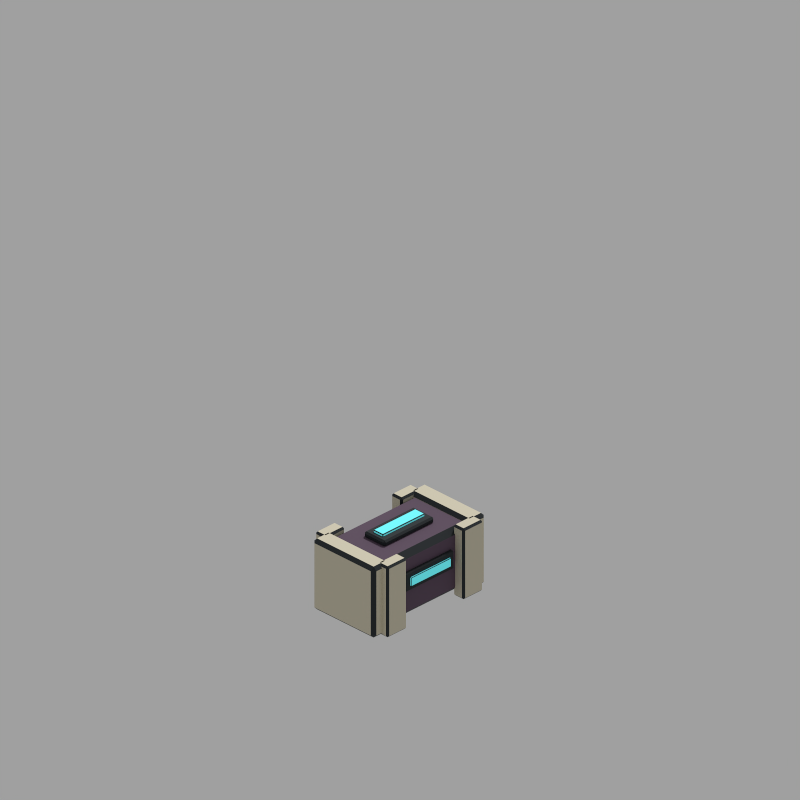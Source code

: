 # Source: tech_module.blend  (saved by Blender 5.2.45; exported with 4.5.12 LTS)
import bpy
from mathutils import Matrix  # noqa: F401  (used for matrix-valued properties, if any)

bpy.ops.wm.read_factory_settings(use_empty=True)
scene = bpy.context.scene
scene.name = 'Scene'

# ---- collections
col_tech___intact_manufactured_salvage = bpy.data.collections.new('Tech | intact manufactured salvage'); scene.collection.children.link(col_tech___intact_manufactured_salvage)

# ---- materials (node trees are filled in below, after node groups)
mat_tech___plum_casing = bpy.data.materials.new('Tech | plum casing')
mat_tech___plum_casing.diffuse_color = (0.105, 0.062, 0.105, 1.0)
mat_iron_ink___dark_joints = bpy.data.materials.new('Iron Ink | dark joints')
mat_iron_ink___dark_joints.diffuse_color = (0.012, 0.018, 0.022, 1.0)
mat_research___ivory_edge = bpy.data.materials.new('Research | ivory edge')
mat_research___ivory_edge.diffuse_color = (0.69, 0.64, 0.49, 1.0)
mat_tech___contained_cyan_inset = bpy.data.materials.new('Tech | contained cyan inset')
mat_tech___contained_cyan_inset.diffuse_color = (0.12, 0.72, 0.77, 1.0)

# ---- material node trees
mat_tech___plum_casing.use_nodes = True; mat_tech___plum_casing.node_tree.nodes.clear()
_N = mat_tech___plum_casing.node_tree.nodes; _L = mat_tech___plum_casing.node_tree.links
n0 = _N.new('ShaderNodeBsdfPrincipled'); n0.name = 'Principled BSDF'; n0.location = (-200, 100)
n0.inputs[0].default_value = (0.105, 0.062, 0.105, 1.0)
n0.inputs[1].default_value = 0.12
n0.inputs[2].default_value = 0.78
n0.inputs[10].default_value = 0.005
n1 = _N.new('ShaderNodeOutputMaterial'); n1.name = 'Material Output'; n1.location = (200, 100)
_L.new(n0.outputs[0], n1.inputs[0])
n1.is_active_output = True
mat_iron_ink___dark_joints.use_nodes = True; mat_iron_ink___dark_joints.node_tree.nodes.clear()
_N = mat_iron_ink___dark_joints.node_tree.nodes; _L = mat_iron_ink___dark_joints.node_tree.links
n0 = _N.new('ShaderNodeBsdfPrincipled'); n0.name = 'Principled BSDF'; n0.location = (-200, 100)
n0.inputs[0].default_value = (0.012, 0.018, 0.022, 1.0)
n0.inputs[1].default_value = 0.12
n0.inputs[2].default_value = 0.78
n0.inputs[10].default_value = 0.005
n1 = _N.new('ShaderNodeOutputMaterial'); n1.name = 'Material Output'; n1.location = (200, 100)
_L.new(n0.outputs[0], n1.inputs[0])
n1.is_active_output = True
mat_research___ivory_edge.use_nodes = True; mat_research___ivory_edge.node_tree.nodes.clear()
_N = mat_research___ivory_edge.node_tree.nodes; _L = mat_research___ivory_edge.node_tree.links
n0 = _N.new('ShaderNodeBsdfPrincipled'); n0.name = 'Principled BSDF'; n0.location = (-200, 100)
n0.inputs[0].default_value = (0.69, 0.64, 0.49, 1.0)
n0.inputs[1].default_value = 0.12
n0.inputs[2].default_value = 0.78
n0.inputs[10].default_value = 0.005
n1 = _N.new('ShaderNodeOutputMaterial'); n1.name = 'Material Output'; n1.location = (200, 100)
_L.new(n0.outputs[0], n1.inputs[0])
n1.is_active_output = True
mat_tech___contained_cyan_inset.use_nodes = True; mat_tech___contained_cyan_inset.node_tree.nodes.clear()
_N = mat_tech___contained_cyan_inset.node_tree.nodes; _L = mat_tech___contained_cyan_inset.node_tree.links
n0 = _N.new('ShaderNodeBsdfPrincipled'); n0.name = 'Principled BSDF'; n0.location = (-200, 100)
n0.inputs[0].default_value = (0.12, 0.72, 0.77, 1.0)
n0.inputs[1].default_value = 0.12
n0.inputs[2].default_value = 0.78
n0.inputs[10].default_value = 0.005
n0.inputs[27].default_value = (0.12, 0.72, 0.77, 1.0)
n0.inputs[28].default_value = 0.45
n1 = _N.new('ShaderNodeOutputMaterial'); n1.name = 'Material Output'; n1.location = (200, 100)
_L.new(n0.outputs[0], n1.inputs[0])
n1.is_active_output = True

# ---- world
world_pipeline_world = bpy.data.worlds.new('Pipeline_World'); scene.world = world_pipeline_world
world_pipeline_world.use_nodes = True; world_pipeline_world.node_tree.nodes.clear()
_N = world_pipeline_world.node_tree.nodes; _L = world_pipeline_world.node_tree.links
n0 = _N.new('ShaderNodeBackground'); n0.name = 'Background'; n0.location = (-200, 100)
n0.inputs[0].default_value = (1.0, 1.0, 1.0, 1.0)
n0.inputs[1].default_value = 0.35
n1 = _N.new('ShaderNodeOutputWorld'); n1.name = 'World Output'; n1.location = (200, 100)
_L.new(n0.outputs[0], n1.inputs[0])
n1.is_active_output = True

# ---- cameras
cam_pipeline_camera = bpy.data.cameras.new('Pipeline_Camera')
cam_pipeline_camera.type = 'ORTHO'
cam_pipeline_camera.sensor_fit = 'HORIZONTAL'
cam_pipeline_camera.clip_start = 0.01
cam_pipeline_camera.clip_end = 100.0
cam_pipeline_camera.ortho_scale = 2.828

# ---- lights
light_pipeline_sun = bpy.data.lights.new('Pipeline_Sun', 'SUN')
light_pipeline_sun.angle = 0.1745
light_pipeline_sun.energy = 2.0

# ---- meshes
me_cube = bpy.data.meshes.new('Cube')
me_cube.from_pydata([(-0.23, -0.14, -0.13), (-0.23, -0.14, 0.13), (-0.23, 0.14, -0.13), (-0.23, 0.14, 0.13), (0.23, -0.14, -0.13), (0.23, -0.14, 0.13), (0.23, 0.14, -0.13), (0.23, 0.14, 0.13)], [], [(0, 1, 3, 2), (2, 3, 7, 6), (6, 7, 5, 4), (4, 5, 1, 0), (2, 6, 4, 0), (7, 3, 1, 5)])
_uv = me_cube.uv_layers.new(name='UVMap')
_uv.uv.foreach_set('vector', [0.375, 0.0, 0.625, 0.0, 0.625, 0.25, 0.375, 0.25, 0.375, 0.25, 0.625, 0.25, 0.625, 0.5, 0.375, 0.5, 0.375, 0.5, 0.625, 0.5, 0.625, 0.75, 0.375, 0.75, 0.375, 0.75, 0.625, 0.75, 0.625, 1.0, 0.375, 1.0, 0.125, 0.5, 0.375, 0.5, 0.375, 0.75, 0.125, 0.75, 0.625, 0.5, 0.875, 0.5, 0.875, 0.75, 0.625, 0.75])
me_cube.materials.append(mat_tech___plum_casing)
me_cube.materials.append(mat_iron_ink___dark_joints)
me_cube.update()
me_cube_001 = bpy.data.meshes.new('Cube.001')
me_cube_001.from_pydata([(-0.0425, -0.155, -0.145), (-0.0425, -0.155, 0.145), (-0.0425, 0.155, -0.145), (-0.0425, 0.155, 0.145), (0.0425, -0.155, -0.145), (0.0425, -0.155, 0.145), (0.0425, 0.155, -0.145), (0.0425, 0.155, 0.145)], [], [(0, 1, 3, 2), (2, 3, 7, 6), (6, 7, 5, 4), (4, 5, 1, 0), (2, 6, 4, 0), (7, 3, 1, 5)])
_uv = me_cube_001.uv_layers.new(name='UVMap')
_uv.uv.foreach_set('vector', [0.375, 0.0, 0.625, 0.0, 0.625, 0.25, 0.375, 0.25, 0.375, 0.25, 0.625, 0.25, 0.625, 0.5, 0.375, 0.5, 0.375, 0.5, 0.625, 0.5, 0.625, 0.75, 0.375, 0.75, 0.375, 0.75, 0.625, 0.75, 0.625, 1.0, 0.375, 1.0, 0.125, 0.5, 0.375, 0.5, 0.375, 0.75, 0.125, 0.75, 0.625, 0.5, 0.875, 0.5, 0.875, 0.75, 0.625, 0.75])
me_cube_001.materials.append(mat_research___ivory_edge)
me_cube_001.materials.append(mat_iron_ink___dark_joints)
me_cube_001.update()
me_cube_002 = bpy.data.meshes.new('Cube.002')
me_cube_002.from_pydata([(-0.05, -0.0275, -0.145), (-0.05, -0.0275, 0.145), (-0.05, 0.0275, -0.145), (-0.05, 0.0275, 0.145), (0.05, -0.0275, -0.145), (0.05, -0.0275, 0.145), (0.05, 0.0275, -0.145), (0.05, 0.0275, 0.145)], [], [(0, 1, 3, 2), (2, 3, 7, 6), (6, 7, 5, 4), (4, 5, 1, 0), (2, 6, 4, 0), (7, 3, 1, 5)])
_uv = me_cube_002.uv_layers.new(name='UVMap')
_uv.uv.foreach_set('vector', [0.375, 0.0, 0.625, 0.0, 0.625, 0.25, 0.375, 0.25, 0.375, 0.25, 0.625, 0.25, 0.625, 0.5, 0.375, 0.5, 0.375, 0.5, 0.625, 0.5, 0.625, 0.75, 0.375, 0.75, 0.375, 0.75, 0.625, 0.75, 0.625, 1.0, 0.375, 1.0, 0.125, 0.5, 0.375, 0.5, 0.375, 0.75, 0.125, 0.75, 0.625, 0.5, 0.875, 0.5, 0.875, 0.75, 0.625, 0.75])
me_cube_002.materials.append(mat_research___ivory_edge)
me_cube_002.materials.append(mat_iron_ink___dark_joints)
me_cube_002.update()
me_cube_003 = bpy.data.meshes.new('Cube.003')
me_cube_003.from_pydata([(-0.05, -0.0275, -0.145), (-0.05, -0.0275, 0.145), (-0.05, 0.0275, -0.145), (-0.05, 0.0275, 0.145), (0.05, -0.0275, -0.145), (0.05, -0.0275, 0.145), (0.05, 0.0275, -0.145), (0.05, 0.0275, 0.145)], [], [(0, 1, 3, 2), (2, 3, 7, 6), (6, 7, 5, 4), (4, 5, 1, 0), (2, 6, 4, 0), (7, 3, 1, 5)])
_uv = me_cube_003.uv_layers.new(name='UVMap')
_uv.uv.foreach_set('vector', [0.375, 0.0, 0.625, 0.0, 0.625, 0.25, 0.375, 0.25, 0.375, 0.25, 0.625, 0.25, 0.625, 0.5, 0.375, 0.5, 0.375, 0.5, 0.625, 0.5, 0.625, 0.75, 0.375, 0.75, 0.375, 0.75, 0.625, 0.75, 0.625, 1.0, 0.375, 1.0, 0.125, 0.5, 0.375, 0.5, 0.375, 0.75, 0.125, 0.75, 0.625, 0.5, 0.875, 0.5, 0.875, 0.75, 0.625, 0.75])
me_cube_003.materials.append(mat_research___ivory_edge)
me_cube_003.materials.append(mat_iron_ink___dark_joints)
me_cube_003.update()
me_cube_004 = bpy.data.meshes.new('Cube.004')
me_cube_004.from_pydata([(-0.0425, -0.155, -0.145), (-0.0425, -0.155, 0.145), (-0.0425, 0.155, -0.145), (-0.0425, 0.155, 0.145), (0.0425, -0.155, -0.145), (0.0425, -0.155, 0.145), (0.0425, 0.155, -0.145), (0.0425, 0.155, 0.145)], [], [(0, 1, 3, 2), (2, 3, 7, 6), (6, 7, 5, 4), (4, 5, 1, 0), (2, 6, 4, 0), (7, 3, 1, 5)])
_uv = me_cube_004.uv_layers.new(name='UVMap')
_uv.uv.foreach_set('vector', [0.375, 0.0, 0.625, 0.0, 0.625, 0.25, 0.375, 0.25, 0.375, 0.25, 0.625, 0.25, 0.625, 0.5, 0.375, 0.5, 0.375, 0.5, 0.625, 0.5, 0.625, 0.75, 0.375, 0.75, 0.375, 0.75, 0.625, 0.75, 0.625, 1.0, 0.375, 1.0, 0.125, 0.5, 0.375, 0.5, 0.375, 0.75, 0.125, 0.75, 0.625, 0.5, 0.875, 0.5, 0.875, 0.75, 0.625, 0.75])
me_cube_004.materials.append(mat_research___ivory_edge)
me_cube_004.materials.append(mat_iron_ink___dark_joints)
me_cube_004.update()
me_cube_005 = bpy.data.meshes.new('Cube.005')
me_cube_005.from_pydata([(-0.05, -0.0275, -0.145), (-0.05, -0.0275, 0.145), (-0.05, 0.0275, -0.145), (-0.05, 0.0275, 0.145), (0.05, -0.0275, -0.145), (0.05, -0.0275, 0.145), (0.05, 0.0275, -0.145), (0.05, 0.0275, 0.145)], [], [(0, 1, 3, 2), (2, 3, 7, 6), (6, 7, 5, 4), (4, 5, 1, 0), (2, 6, 4, 0), (7, 3, 1, 5)])
_uv = me_cube_005.uv_layers.new(name='UVMap')
_uv.uv.foreach_set('vector', [0.375, 0.0, 0.625, 0.0, 0.625, 0.25, 0.375, 0.25, 0.375, 0.25, 0.625, 0.25, 0.625, 0.5, 0.375, 0.5, 0.375, 0.5, 0.625, 0.5, 0.625, 0.75, 0.375, 0.75, 0.375, 0.75, 0.625, 0.75, 0.625, 1.0, 0.375, 1.0, 0.125, 0.5, 0.375, 0.5, 0.375, 0.75, 0.125, 0.75, 0.625, 0.5, 0.875, 0.5, 0.875, 0.75, 0.625, 0.75])
me_cube_005.materials.append(mat_research___ivory_edge)
me_cube_005.materials.append(mat_iron_ink___dark_joints)
me_cube_005.update()
me_cube_006 = bpy.data.meshes.new('Cube.006')
me_cube_006.from_pydata([(-0.05, -0.0275, -0.145), (-0.05, -0.0275, 0.145), (-0.05, 0.0275, -0.145), (-0.05, 0.0275, 0.145), (0.05, -0.0275, -0.145), (0.05, -0.0275, 0.145), (0.05, 0.0275, -0.145), (0.05, 0.0275, 0.145)], [], [(0, 1, 3, 2), (2, 3, 7, 6), (6, 7, 5, 4), (4, 5, 1, 0), (2, 6, 4, 0), (7, 3, 1, 5)])
_uv = me_cube_006.uv_layers.new(name='UVMap')
_uv.uv.foreach_set('vector', [0.375, 0.0, 0.625, 0.0, 0.625, 0.25, 0.375, 0.25, 0.375, 0.25, 0.625, 0.25, 0.625, 0.5, 0.375, 0.5, 0.375, 0.5, 0.625, 0.5, 0.625, 0.75, 0.375, 0.75, 0.375, 0.75, 0.625, 0.75, 0.625, 1.0, 0.375, 1.0, 0.125, 0.5, 0.375, 0.5, 0.375, 0.75, 0.125, 0.75, 0.625, 0.5, 0.875, 0.5, 0.875, 0.75, 0.625, 0.75])
me_cube_006.materials.append(mat_research___ivory_edge)
me_cube_006.materials.append(mat_iron_ink___dark_joints)
me_cube_006.update()
me_cube_007 = bpy.data.meshes.new('Cube.007')
me_cube_007.from_pydata([(-0.125, -0.0525, -0.0125), (-0.125, -0.0525, 0.0125), (-0.125, 0.0525, -0.0125), (-0.125, 0.0525, 0.0125), (0.125, -0.0525, -0.0125), (0.125, -0.0525, 0.0125), (0.125, 0.0525, -0.0125), (0.125, 0.0525, 0.0125)], [], [(0, 1, 3, 2), (2, 3, 7, 6), (6, 7, 5, 4), (4, 5, 1, 0), (2, 6, 4, 0), (7, 3, 1, 5)])
_uv = me_cube_007.uv_layers.new(name='UVMap')
_uv.uv.foreach_set('vector', [0.375, 0.0, 0.625, 0.0, 0.625, 0.25, 0.375, 0.25, 0.375, 0.25, 0.625, 0.25, 0.625, 0.5, 0.375, 0.5, 0.375, 0.5, 0.625, 0.5, 0.625, 0.75, 0.375, 0.75, 0.375, 0.75, 0.625, 0.75, 0.625, 1.0, 0.375, 1.0, 0.125, 0.5, 0.375, 0.5, 0.375, 0.75, 0.125, 0.75, 0.625, 0.5, 0.875, 0.5, 0.875, 0.75, 0.625, 0.75])
me_cube_007.materials.append(mat_iron_ink___dark_joints)
me_cube_007.materials.append(mat_iron_ink___dark_joints)
me_cube_007.update()
me_cube_008 = bpy.data.meshes.new('Cube.008')
me_cube_008.from_pydata([(-0.105, -0.024, -0.006), (-0.105, -0.024, 0.006), (-0.105, 0.024, -0.006), (-0.105, 0.024, 0.006), (0.105, -0.024, -0.006), (0.105, -0.024, 0.006), (0.105, 0.024, -0.006), (0.105, 0.024, 0.006)], [], [(0, 1, 3, 2), (2, 3, 7, 6), (6, 7, 5, 4), (4, 5, 1, 0), (2, 6, 4, 0), (7, 3, 1, 5)])
_uv = me_cube_008.uv_layers.new(name='UVMap')
_uv.uv.foreach_set('vector', [0.375, 0.0, 0.625, 0.0, 0.625, 0.25, 0.375, 0.25, 0.375, 0.25, 0.625, 0.25, 0.625, 0.5, 0.375, 0.5, 0.375, 0.5, 0.625, 0.5, 0.625, 0.75, 0.375, 0.75, 0.375, 0.75, 0.625, 0.75, 0.625, 1.0, 0.375, 1.0, 0.125, 0.5, 0.375, 0.5, 0.375, 0.75, 0.125, 0.75, 0.625, 0.5, 0.875, 0.5, 0.875, 0.75, 0.625, 0.75])
me_cube_008.materials.append(mat_tech___contained_cyan_inset)
me_cube_008.materials.append(mat_iron_ink___dark_joints)
me_cube_008.update()
me_cube_009 = bpy.data.meshes.new('Cube.009')
me_cube_009.from_pydata([(-0.12, -0.009, -0.0365), (-0.12, -0.009, 0.0365), (-0.12, 0.009, -0.0365), (-0.12, 0.009, 0.0365), (0.12, -0.009, -0.0365), (0.12, -0.009, 0.0365), (0.12, 0.009, -0.0365), (0.12, 0.009, 0.0365)], [], [(0, 1, 3, 2), (2, 3, 7, 6), (6, 7, 5, 4), (4, 5, 1, 0), (2, 6, 4, 0), (7, 3, 1, 5)])
_uv = me_cube_009.uv_layers.new(name='UVMap')
_uv.uv.foreach_set('vector', [0.375, 0.0, 0.625, 0.0, 0.625, 0.25, 0.375, 0.25, 0.375, 0.25, 0.625, 0.25, 0.625, 0.5, 0.375, 0.5, 0.375, 0.5, 0.625, 0.5, 0.625, 0.75, 0.375, 0.75, 0.375, 0.75, 0.625, 0.75, 0.625, 1.0, 0.375, 1.0, 0.125, 0.5, 0.375, 0.5, 0.375, 0.75, 0.125, 0.75, 0.625, 0.5, 0.875, 0.5, 0.875, 0.75, 0.625, 0.75])
me_cube_009.materials.append(mat_iron_ink___dark_joints)
me_cube_009.materials.append(mat_iron_ink___dark_joints)
me_cube_009.update()
me_cube_010 = bpy.data.meshes.new('Cube.010')
me_cube_010.from_pydata([(-0.1, -0.004, -0.0175), (-0.1, -0.004, 0.0175), (-0.1, 0.004, -0.0175), (-0.1, 0.004, 0.0175), (0.1, -0.004, -0.0175), (0.1, -0.004, 0.0175), (0.1, 0.004, -0.0175), (0.1, 0.004, 0.0175)], [], [(0, 1, 3, 2), (2, 3, 7, 6), (6, 7, 5, 4), (4, 5, 1, 0), (2, 6, 4, 0), (7, 3, 1, 5)])
_uv = me_cube_010.uv_layers.new(name='UVMap')
_uv.uv.foreach_set('vector', [0.375, 0.0, 0.625, 0.0, 0.625, 0.25, 0.375, 0.25, 0.375, 0.25, 0.625, 0.25, 0.625, 0.5, 0.375, 0.5, 0.375, 0.5, 0.625, 0.5, 0.625, 0.75, 0.375, 0.75, 0.375, 0.75, 0.625, 0.75, 0.625, 1.0, 0.375, 1.0, 0.125, 0.5, 0.375, 0.5, 0.375, 0.75, 0.125, 0.75, 0.625, 0.5, 0.875, 0.5, 0.875, 0.75, 0.625, 0.75])
me_cube_010.materials.append(mat_tech___contained_cyan_inset)
me_cube_010.materials.append(mat_iron_ink___dark_joints)
me_cube_010.update()

# ---- objects
ob_pipeline_camera = bpy.data.objects.new('Pipeline_Camera', cam_pipeline_camera)
ob_pipeline_sun = bpy.data.objects.new('Pipeline_Sun', light_pipeline_sun)
ob_techroot = bpy.data.objects.new('TechRoot', None)
ob_module_notched_casing = bpy.data.objects.new('Module notched casing', me_cube)
ob_module_end_brace__1 = bpy.data.objects.new('Module end brace -1', me_cube_001)
ob_module_notch_lug__1__1 = bpy.data.objects.new('Module notch lug -1 -1', me_cube_002)
ob_module_notch_lug__1_1 = bpy.data.objects.new('Module notch lug -1 1', me_cube_003)
ob_module_end_brace_1 = bpy.data.objects.new('Module end brace 1', me_cube_004)
ob_module_notch_lug_1__1 = bpy.data.objects.new('Module notch lug 1 -1', me_cube_005)
ob_module_notch_lug_1_1 = bpy.data.objects.new('Module notch lug 1 1', me_cube_006)
ob_module_top_slot = bpy.data.objects.new('Module top slot', me_cube_007)
ob_module_top_cyan_inset = bpy.data.objects.new('Module top cyan inset', me_cube_008)
ob_module_front_slot = bpy.data.objects.new('Module front slot', me_cube_009)
ob_module_front_cyan_inset = bpy.data.objects.new('Module front cyan inset', me_cube_010)

# ---- transforms, parenting, visibility, modifiers, constraints
ob_pipeline_camera.location = (12.0, 12.0, 10.61)
ob_pipeline_camera.rotation_euler = (1.047, 1.96e-08, 2.356)
ob_pipeline_sun.location = (0.0, 0.0, 0.0)
ob_pipeline_sun.rotation_euler = (0.4363, -0.5236, -0.4363)
ob_techroot.location = (0.0, 0.0, 0.0)
ob_module_notched_casing.parent = ob_techroot
ob_module_notched_casing.location = (0.0, 0.0, 0.15)
_m = ob_module_notched_casing.modifiers.new('Broad machined edges', 'BEVEL')
_m.width = 0.022
_m.width_pct = 0.022
_m.material = 1
ob_module_end_brace__1.parent = ob_techroot
ob_module_end_brace__1.location = (-0.24, 0.0, 0.15)
_m = ob_module_end_brace__1.modifiers.new('Broad machined edges', 'BEVEL')
_m.width = 0.014
_m.width_pct = 0.014
_m.material = 1
ob_module_notch_lug__1__1.parent = ob_techroot
ob_module_notch_lug__1__1.location = (-0.19, -0.155, 0.15)
_m = ob_module_notch_lug__1__1.modifiers.new('Broad machined edges', 'BEVEL')
_m.width = 0.008
_m.width_pct = 0.008
_m.material = 1
ob_module_notch_lug__1_1.parent = ob_techroot
ob_module_notch_lug__1_1.location = (-0.19, 0.155, 0.15)
_m = ob_module_notch_lug__1_1.modifiers.new('Broad machined edges', 'BEVEL')
_m.width = 0.008
_m.width_pct = 0.008
_m.material = 1
ob_module_end_brace_1.parent = ob_techroot
ob_module_end_brace_1.location = (0.24, 0.0, 0.15)
_m = ob_module_end_brace_1.modifiers.new('Broad machined edges', 'BEVEL')
_m.width = 0.014
_m.width_pct = 0.014
_m.material = 1
ob_module_notch_lug_1__1.parent = ob_techroot
ob_module_notch_lug_1__1.location = (0.19, -0.155, 0.15)
_m = ob_module_notch_lug_1__1.modifiers.new('Broad machined edges', 'BEVEL')
_m.width = 0.008
_m.width_pct = 0.008
_m.material = 1
ob_module_notch_lug_1_1.parent = ob_techroot
ob_module_notch_lug_1_1.location = (0.19, 0.155, 0.15)
_m = ob_module_notch_lug_1_1.modifiers.new('Broad machined edges', 'BEVEL')
_m.width = 0.008
_m.width_pct = 0.008
_m.material = 1
ob_module_top_slot.parent = ob_techroot
ob_module_top_slot.location = (0.0, 0.0, 0.289)
_m = ob_module_top_slot.modifiers.new('Broad machined edges', 'BEVEL')
_m.width = 0.007
_m.width_pct = 0.007
_m.material = 1
ob_module_top_cyan_inset.parent = ob_techroot
ob_module_top_cyan_inset.location = (0.0, 0.0, 0.305)
_m = ob_module_top_cyan_inset.modifiers.new('Broad machined edges', 'BEVEL')
_m.width = 0.003
_m.width_pct = 0.003
_m.material = 1
ob_module_front_slot.parent = ob_techroot
ob_module_front_slot.location = (0.0, 0.145, 0.17)
_m = ob_module_front_slot.modifiers.new('Broad machined edges', 'BEVEL')
_m.width = 0.003
_m.width_pct = 0.003
_m.material = 1
ob_module_front_cyan_inset.parent = ob_techroot
ob_module_front_cyan_inset.location = (0.0, 0.157, 0.17)
_m = ob_module_front_cyan_inset.modifiers.new('Broad machined edges', 'BEVEL')
_m.width = 0.002
_m.width_pct = 0.002
_m.material = 1

# ---- collection membership
scene.collection.objects.link(ob_pipeline_camera)
scene.collection.objects.link(ob_pipeline_sun)
col_tech___intact_manufactured_salvage.objects.link(ob_techroot)
col_tech___intact_manufactured_salvage.objects.link(ob_module_notched_casing)
col_tech___intact_manufactured_salvage.objects.link(ob_module_end_brace__1)
col_tech___intact_manufactured_salvage.objects.link(ob_module_notch_lug__1__1)
col_tech___intact_manufactured_salvage.objects.link(ob_module_notch_lug__1_1)
col_tech___intact_manufactured_salvage.objects.link(ob_module_end_brace_1)
col_tech___intact_manufactured_salvage.objects.link(ob_module_notch_lug_1__1)
col_tech___intact_manufactured_salvage.objects.link(ob_module_notch_lug_1_1)
col_tech___intact_manufactured_salvage.objects.link(ob_module_top_slot)
col_tech___intact_manufactured_salvage.objects.link(ob_module_top_cyan_inset)
col_tech___intact_manufactured_salvage.objects.link(ob_module_front_slot)
col_tech___intact_manufactured_salvage.objects.link(ob_module_front_cyan_inset)

# ---- scene / render settings (as saved in the file)
scene.camera = ob_pipeline_camera
scene.frame_start = 1; scene.frame_end = 250; scene.frame_set(1)
scene.render.engine = 'CYCLES'
scene.render.image_settings.compression = 100
scene.render.resolution_x = 1024
scene.render.resolution_y = 1024
scene.render.dither_intensity = 0.0
scene.render.film_transparent = True
scene.render.use_compositing = False
scene.render.use_sequencer = False
scene.render.bake_bias = 0.0
scene.render.bake_samples = 0
scene.render.compositor_device = 'GPU'
scene.cycles.use_denoising = False
scene.cycles.samples = 64
scene.cycles.use_adaptive_sampling = False
scene.cycles.pixel_filter_type = 'BOX'
scene.cycles.filter_width = 1.0
scene.eevee.use_volume_custom_range = False
scene.eevee.fast_gi_thickness_near = 0.1
scene.eevee.fast_gi_thickness_far = 0.0
scene.eevee.ray_tracing_options.screen_trace_thickness = 0.1
scene.view_settings.view_transform = 'Standard'
bpy.context.view_layer.update()
